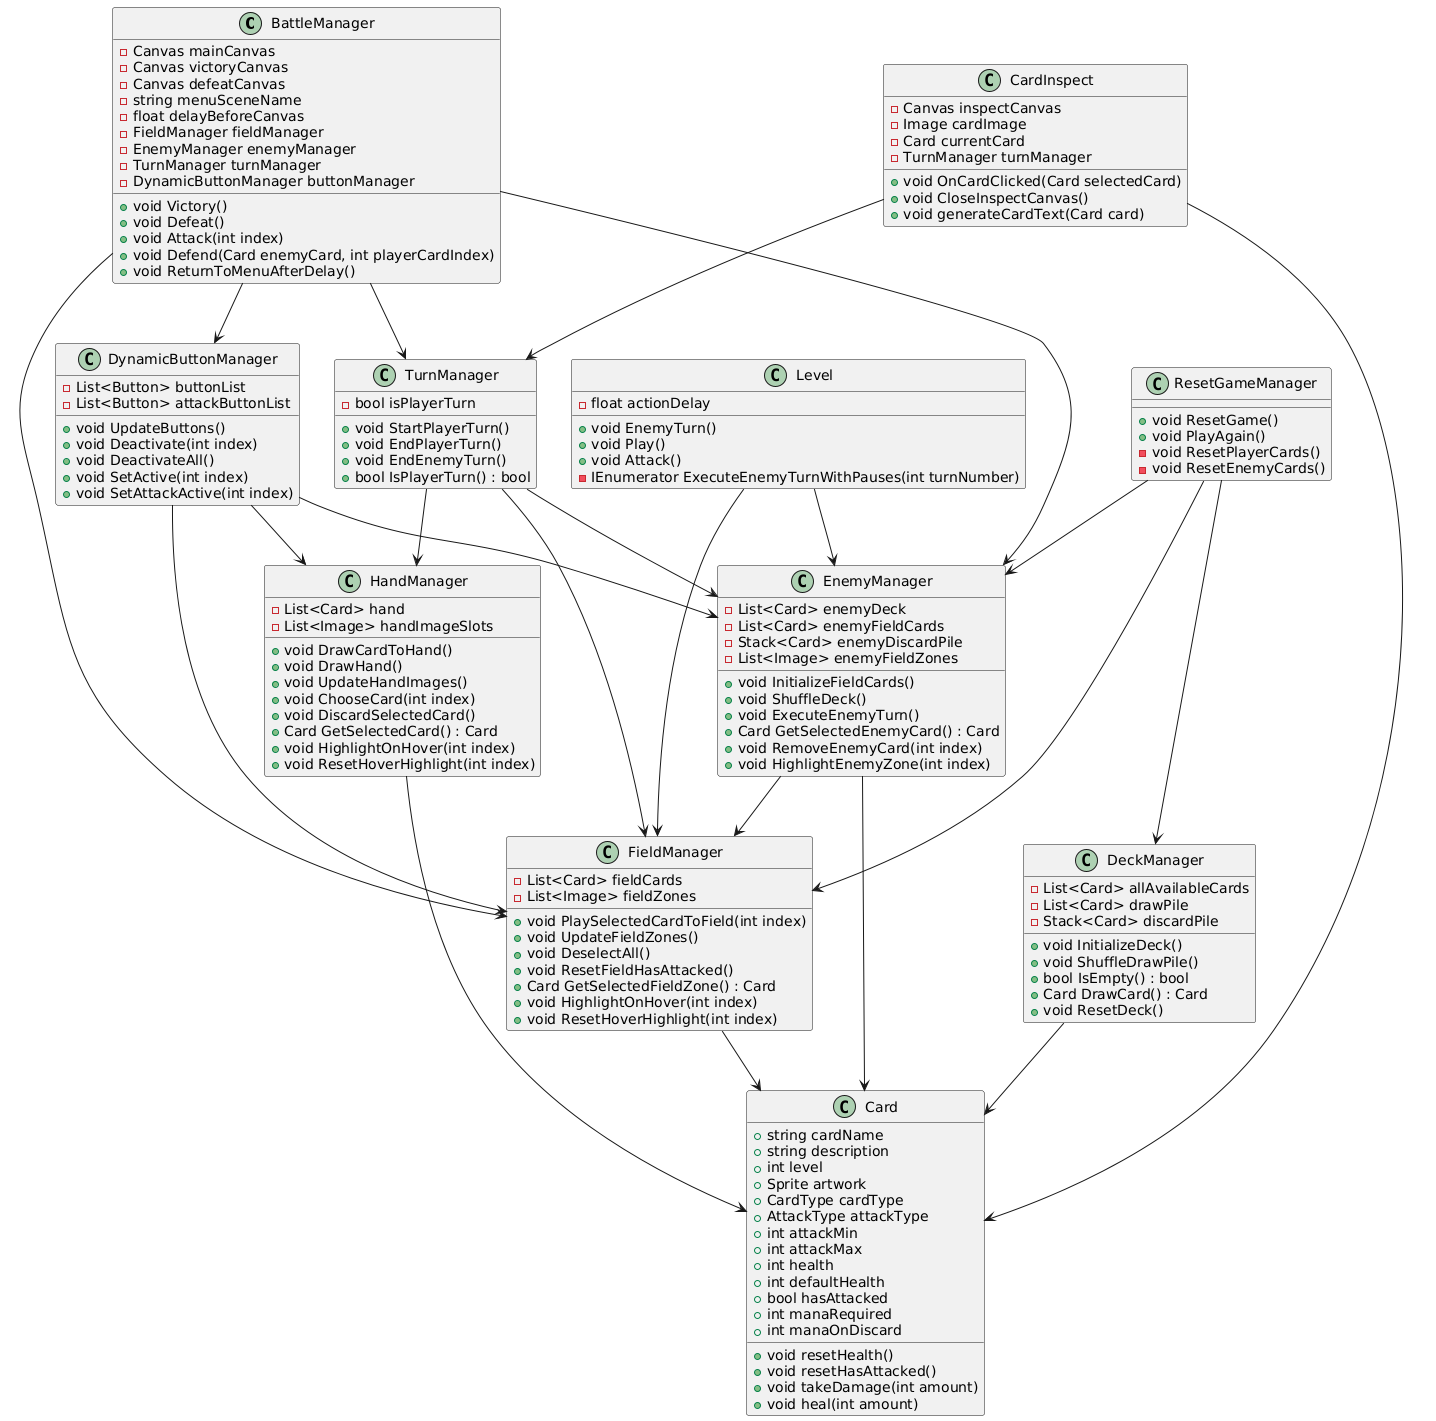

The diagram above was rendered by PlantUML. Its source (embedded in the PNG):
@startuml
class BattleManager {
    - Canvas mainCanvas
    - Canvas victoryCanvas
    - Canvas defeatCanvas
    - string menuSceneName
    - float delayBeforeCanvas
    - FieldManager fieldManager
    - EnemyManager enemyManager
    - TurnManager turnManager
    - DynamicButtonManager buttonManager
    + void Victory()
    + void Defeat()
    + void Attack(int index)
    + void Defend(Card enemyCard, int playerCardIndex)
    + void ReturnToMenuAfterDelay()
}

class Card {
    + string cardName
    + string description
    + int level
    + Sprite artwork
    + CardType cardType
    + AttackType attackType
    + int attackMin
    + int attackMax
    + int health
    + int defaultHealth
    + bool hasAttacked
    + int manaRequired
    + int manaOnDiscard
    + void resetHealth()
    + void resetHasAttacked()
    + void takeDamage(int amount)
    + void heal(int amount)
}

class CardInspect {
    - Canvas inspectCanvas
    - Image cardImage
    - Card currentCard
    - TurnManager turnManager
    + void OnCardClicked(Card selectedCard)
    + void CloseInspectCanvas()
    + void generateCardText(Card card)
}

class DeckManager {
    - List<Card> allAvailableCards
    - List<Card> drawPile
    - Stack<Card> discardPile
    + void InitializeDeck()
    + void ShuffleDrawPile()
    + bool IsEmpty() : bool
    + Card DrawCard() : Card
    + void ResetDeck()
}

class DynamicButtonManager {
    - List<Button> buttonList
    - List<Button> attackButtonList
    + void UpdateButtons()
    + void Deactivate(int index)
    + void DeactivateAll()
    + void SetActive(int index)
    + void SetAttackActive(int index)
}

class EnemyManager {
    - List<Card> enemyDeck
    - List<Card> enemyFieldCards
    - Stack<Card> enemyDiscardPile
    - List<Image> enemyFieldZones
    + void InitializeFieldCards()
    + void ShuffleDeck()
    + void ExecuteEnemyTurn()
    + Card GetSelectedEnemyCard() : Card
    + void RemoveEnemyCard(int index)
    + void HighlightEnemyZone(int index)
}

class FieldManager {
    - List<Card> fieldCards
    - List<Image> fieldZones
    + void PlaySelectedCardToField(int index)
    + void UpdateFieldZones()
    + void DeselectAll()
    + void ResetFieldHasAttacked()
    + Card GetSelectedFieldZone() : Card
    + void HighlightOnHover(int index)
    + void ResetHoverHighlight(int index)
}

class HandManager {
    - List<Card> hand
    - List<Image> handImageSlots
    + void DrawCardToHand()
    + void DrawHand()
    + void UpdateHandImages()
    + void ChooseCard(int index)
    + void DiscardSelectedCard()
    + Card GetSelectedCard() : Card
    + void HighlightOnHover(int index)
    + void ResetHoverHighlight(int index)
}

class Level {
    - float actionDelay
    + void EnemyTurn()
    + void Play()
    + void Attack()
    - IEnumerator ExecuteEnemyTurnWithPauses(int turnNumber)
}

class ResetGameManager {
    + void ResetGame()
    + void PlayAgain()
    - void ResetPlayerCards()
    - void ResetEnemyCards()
}

class TurnManager {
    - bool isPlayerTurn
    + void StartPlayerTurn()
    + void EndPlayerTurn()
    + void EndEnemyTurn()
    + bool IsPlayerTurn() : bool
}

BattleManager --> FieldManager
BattleManager --> EnemyManager
BattleManager --> TurnManager
BattleManager --> DynamicButtonManager

CardInspect --> Card
CardInspect --> TurnManager

DeckManager --> Card

DynamicButtonManager --> FieldManager
DynamicButtonManager --> HandManager
DynamicButtonManager --> EnemyManager

EnemyManager --> Card
EnemyManager --> FieldManager

FieldManager --> Card

HandManager --> Card

Level --> EnemyManager
Level --> FieldManager

ResetGameManager --> DeckManager
ResetGameManager --> FieldManager
ResetGameManager --> EnemyManager

TurnManager --> FieldManager
TurnManager --> EnemyManager
TurnManager --> HandManager
@enduml